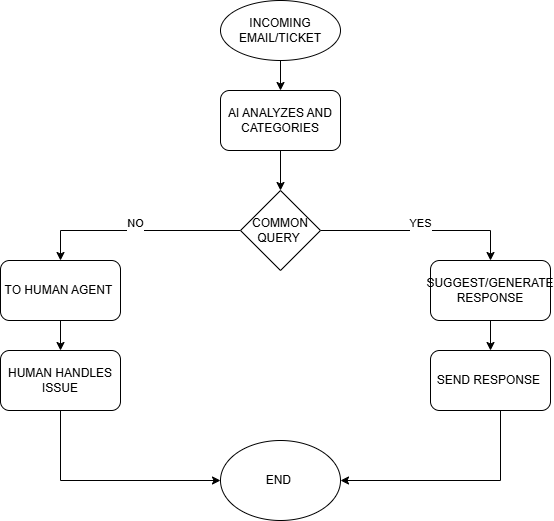

The diagram above was exported from draw.io. Its source (the exported page's mxGraphModel, read from the mxfile embedded in the PNG):
<mxGraphModel dx="1106" dy="563" grid="1" gridSize="10" guides="1" tooltips="1" connect="1" arrows="1" fold="1" page="1" pageScale="1" pageWidth="850" pageHeight="1100" math="0" shadow="0">
  <root>
    <mxCell id="0" />
    <mxCell id="1" parent="0" />
    <mxCell id="MIl8gk3OJaMvQA--nhQw-27" edge="1" parent="1" source="MIl8gk3OJaMvQA--nhQw-1" style="edgeStyle=orthogonalEdgeStyle;rounded=0;orthogonalLoop=1;jettySize=auto;html=1;entryX=0.5;entryY=0;entryDx=0;entryDy=0;" target="MIl8gk3OJaMvQA--nhQw-4">
      <mxGeometry relative="1" as="geometry" />
    </mxCell>
    <mxCell id="MIl8gk3OJaMvQA--nhQw-1" parent="1" style="ellipse;whiteSpace=wrap;html=1;" value="INCOMING EMAIL/TICKET" vertex="1">
      <mxGeometry height="60" width="120" x="340" y="30" as="geometry" />
    </mxCell>
    <mxCell id="MIl8gk3OJaMvQA--nhQw-10" edge="1" parent="1" source="MIl8gk3OJaMvQA--nhQw-2" style="edgeStyle=orthogonalEdgeStyle;rounded=0;orthogonalLoop=1;jettySize=auto;html=1;entryX=0.5;entryY=0;entryDx=0;entryDy=0;" target="MIl8gk3OJaMvQA--nhQw-9">
      <mxGeometry relative="1" as="geometry" />
    </mxCell>
    <mxCell id="MIl8gk3OJaMvQA--nhQw-2" parent="1" style="rounded=1;whiteSpace=wrap;html=1;" value="TO HUMAN AGENT&amp;nbsp;" vertex="1">
      <mxGeometry height="60" width="120" x="120" y="290" as="geometry" />
    </mxCell>
    <mxCell id="MIl8gk3OJaMvQA--nhQw-28" edge="1" parent="1" source="MIl8gk3OJaMvQA--nhQw-4" style="edgeStyle=orthogonalEdgeStyle;rounded=0;orthogonalLoop=1;jettySize=auto;html=1;entryX=0.5;entryY=0;entryDx=0;entryDy=0;" target="MIl8gk3OJaMvQA--nhQw-5">
      <mxGeometry relative="1" as="geometry" />
    </mxCell>
    <mxCell id="MIl8gk3OJaMvQA--nhQw-4" parent="1" style="rounded=1;whiteSpace=wrap;html=1;" value="AI ANALYZES AND CATEGORIES" vertex="1">
      <mxGeometry height="60" width="120" x="340" y="120" as="geometry" />
    </mxCell>
    <mxCell id="MIl8gk3OJaMvQA--nhQw-24" edge="1" parent="1" source="MIl8gk3OJaMvQA--nhQw-5" style="edgeStyle=orthogonalEdgeStyle;rounded=0;orthogonalLoop=1;jettySize=auto;html=1;entryX=0.5;entryY=0;entryDx=0;entryDy=0;" target="MIl8gk3OJaMvQA--nhQw-23" value="YES&lt;div&gt;&lt;br&gt;&lt;/div&gt;">
      <mxGeometry relative="1" as="geometry" />
    </mxCell>
    <mxCell id="MIl8gk3OJaMvQA--nhQw-29" edge="1" parent="1" source="MIl8gk3OJaMvQA--nhQw-5" style="edgeStyle=orthogonalEdgeStyle;rounded=0;orthogonalLoop=1;jettySize=auto;html=1;entryX=0.5;entryY=0;entryDx=0;entryDy=0;" target="MIl8gk3OJaMvQA--nhQw-2" value="NO&lt;div&gt;&lt;br&gt;&lt;/div&gt;">
      <mxGeometry relative="1" as="geometry" />
    </mxCell>
    <mxCell id="MIl8gk3OJaMvQA--nhQw-5" parent="1" style="rhombus;whiteSpace=wrap;html=1;" value="COMMON QUERY&amp;nbsp;" vertex="1">
      <mxGeometry height="80" width="80" x="360" y="220" as="geometry" />
    </mxCell>
    <mxCell id="MIl8gk3OJaMvQA--nhQw-14" edge="1" parent="1" source="MIl8gk3OJaMvQA--nhQw-8" style="edgeStyle=orthogonalEdgeStyle;rounded=0;orthogonalLoop=1;jettySize=auto;html=1;entryX=1;entryY=0.5;entryDx=0;entryDy=0;" target="MIl8gk3OJaMvQA--nhQw-12">
      <mxGeometry relative="1" as="geometry">
        <Array as="points">
          <mxPoint x="620" y="510" />
        </Array>
      </mxGeometry>
    </mxCell>
    <mxCell id="MIl8gk3OJaMvQA--nhQw-8" parent="1" style="rounded=1;whiteSpace=wrap;html=1;" value="SEND RESPONSE&amp;nbsp;" vertex="1">
      <mxGeometry height="60" width="120" x="550" y="380" as="geometry" />
    </mxCell>
    <mxCell id="MIl8gk3OJaMvQA--nhQw-13" edge="1" parent="1" source="MIl8gk3OJaMvQA--nhQw-9" style="edgeStyle=orthogonalEdgeStyle;rounded=0;orthogonalLoop=1;jettySize=auto;html=1;entryX=0;entryY=0.5;entryDx=0;entryDy=0;" target="MIl8gk3OJaMvQA--nhQw-12">
      <mxGeometry relative="1" as="geometry">
        <Array as="points">
          <mxPoint x="180" y="510" />
        </Array>
      </mxGeometry>
    </mxCell>
    <mxCell id="MIl8gk3OJaMvQA--nhQw-9" parent="1" style="rounded=1;whiteSpace=wrap;html=1;" value="HUMAN HANDLES ISSUE" vertex="1">
      <mxGeometry height="60" width="120" x="120" y="380" as="geometry" />
    </mxCell>
    <mxCell id="MIl8gk3OJaMvQA--nhQw-12" parent="1" style="ellipse;whiteSpace=wrap;html=1;" value="END&amp;nbsp;" vertex="1">
      <mxGeometry height="80" width="120" x="340" y="470" as="geometry" />
    </mxCell>
    <mxCell id="MIl8gk3OJaMvQA--nhQw-25" edge="1" parent="1" source="MIl8gk3OJaMvQA--nhQw-23" style="edgeStyle=orthogonalEdgeStyle;rounded=0;orthogonalLoop=1;jettySize=auto;html=1;" target="MIl8gk3OJaMvQA--nhQw-8">
      <mxGeometry relative="1" as="geometry" />
    </mxCell>
    <mxCell id="MIl8gk3OJaMvQA--nhQw-23" parent="1" style="rounded=1;whiteSpace=wrap;html=1;" value="SUGGEST/GENERATE RESPONSE" vertex="1">
      <mxGeometry height="60" width="120" x="550" y="290" as="geometry" />
    </mxCell>
  </root>
</mxGraphModel>